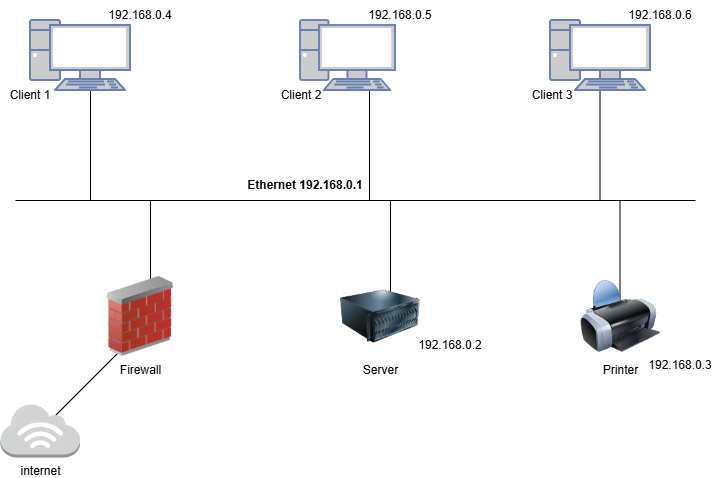

The diagram above was exported from draw.io. Its source (the exported page's mxGraphModel, read from the mxfile embedded in the PNG):
<mxGraphModel dx="872" dy="537" grid="1" gridSize="10" guides="1" tooltips="1" connect="1" arrows="1" fold="1" page="1" pageScale="1" pageWidth="850" pageHeight="1100" math="0" shadow="0">
  <root>
    <mxCell id="0" />
    <mxCell id="1" parent="0" />
    <mxCell id="FkKXo29uqgMbgnGbKhlT-8" value="" style="endArrow=none;html=1;rounded=0;" edge="1" parent="1">
      <mxGeometry width="50" height="50" relative="1" as="geometry">
        <mxPoint x="85" y="320" as="sourcePoint" />
        <mxPoint x="765" y="320" as="targetPoint" />
      </mxGeometry>
    </mxCell>
    <mxCell id="FkKXo29uqgMbgnGbKhlT-10" value="Client 1" style="text;html=1;whiteSpace=wrap;strokeColor=none;fillColor=none;align=center;verticalAlign=middle;rounded=0;" vertex="1" parent="1">
      <mxGeometry x="70" y="200" width="60" height="30" as="geometry" />
    </mxCell>
    <mxCell id="FkKXo29uqgMbgnGbKhlT-11" value="192.168.0.4" style="text;html=1;whiteSpace=wrap;strokeColor=none;fillColor=none;align=center;verticalAlign=middle;rounded=0;" vertex="1" parent="1">
      <mxGeometry x="180" y="120" width="60" height="30" as="geometry" />
    </mxCell>
    <mxCell id="FkKXo29uqgMbgnGbKhlT-12" value="192.168.0.5" style="text;html=1;whiteSpace=wrap;strokeColor=none;fillColor=none;align=center;verticalAlign=middle;rounded=0;" vertex="1" parent="1">
      <mxGeometry x="440" y="120" width="60" height="30" as="geometry" />
    </mxCell>
    <mxCell id="FkKXo29uqgMbgnGbKhlT-13" value="192.168.0.6" style="text;html=1;whiteSpace=wrap;strokeColor=none;fillColor=none;align=center;verticalAlign=middle;rounded=0;" vertex="1" parent="1">
      <mxGeometry x="700" y="120" width="60" height="30" as="geometry" />
    </mxCell>
    <mxCell id="FkKXo29uqgMbgnGbKhlT-14" value="192.168.0.3" style="text;html=1;whiteSpace=wrap;strokeColor=none;fillColor=none;align=center;verticalAlign=middle;rounded=0;" vertex="1" parent="1">
      <mxGeometry x="720" y="470" width="60" height="30" as="geometry" />
    </mxCell>
    <mxCell id="FkKXo29uqgMbgnGbKhlT-15" value="192.168.0.2" style="text;html=1;whiteSpace=wrap;strokeColor=none;fillColor=none;align=center;verticalAlign=middle;rounded=0;" vertex="1" parent="1">
      <mxGeometry x="490" y="450" width="60" height="30" as="geometry" />
    </mxCell>
    <mxCell id="FkKXo29uqgMbgnGbKhlT-16" value="&lt;b&gt;Ethernet 192.168.0.1&lt;/b&gt;" style="text;html=1;whiteSpace=wrap;strokeColor=none;fillColor=none;align=center;verticalAlign=middle;rounded=0;" vertex="1" parent="1">
      <mxGeometry x="310" y="290" width="130" height="30" as="geometry" />
    </mxCell>
    <mxCell id="FkKXo29uqgMbgnGbKhlT-18" value="" style="endArrow=none;html=1;rounded=0;" edge="1" parent="1">
      <mxGeometry width="50" height="50" relative="1" as="geometry">
        <mxPoint x="120" y="540" as="sourcePoint" />
        <mxPoint x="190" y="470" as="targetPoint" />
      </mxGeometry>
    </mxCell>
    <mxCell id="FkKXo29uqgMbgnGbKhlT-9" value="internet" style="outlineConnect=0;dashed=0;verticalLabelPosition=bottom;verticalAlign=top;align=center;html=1;shape=mxgraph.aws3.internet_3;fillColor=#D2D3D3;gradientColor=none;" vertex="1" parent="1">
      <mxGeometry x="70" y="523" width="79.5" height="54" as="geometry" />
    </mxCell>
    <mxCell id="FkKXo29uqgMbgnGbKhlT-19" value="" style="endArrow=none;html=1;rounded=0;" edge="1" parent="1">
      <mxGeometry width="50" height="50" relative="1" as="geometry">
        <mxPoint x="460" y="420" as="sourcePoint" />
        <mxPoint x="460" y="320" as="targetPoint" />
      </mxGeometry>
    </mxCell>
    <mxCell id="FkKXo29uqgMbgnGbKhlT-4" value="Server" style="image;html=1;image=img/lib/clip_art/computers/Server_128x128.png" vertex="1" parent="1">
      <mxGeometry x="410" y="396" width="80" height="80" as="geometry" />
    </mxCell>
    <mxCell id="FkKXo29uqgMbgnGbKhlT-20" value="" style="endArrow=none;html=1;rounded=0;" edge="1" parent="1">
      <mxGeometry width="50" height="50" relative="1" as="geometry">
        <mxPoint x="220" y="440" as="sourcePoint" />
        <mxPoint x="220" y="320" as="targetPoint" />
      </mxGeometry>
    </mxCell>
    <mxCell id="FkKXo29uqgMbgnGbKhlT-7" value="Firewall" style="image;html=1;image=img/lib/clip_art/networking/Firewall_02_128x128.png" vertex="1" parent="1">
      <mxGeometry x="170" y="396" width="80" height="80" as="geometry" />
    </mxCell>
    <mxCell id="FkKXo29uqgMbgnGbKhlT-21" value="" style="endArrow=none;html=1;rounded=0;" edge="1" parent="1">
      <mxGeometry width="50" height="50" relative="1" as="geometry">
        <mxPoint x="689.5" y="440" as="sourcePoint" />
        <mxPoint x="689.5" y="320" as="targetPoint" />
      </mxGeometry>
    </mxCell>
    <mxCell id="FkKXo29uqgMbgnGbKhlT-6" value="Printer" style="image;html=1;image=img/lib/clip_art/computers/Printer_128x128.png" vertex="1" parent="1">
      <mxGeometry x="650" y="396" width="80" height="80" as="geometry" />
    </mxCell>
    <mxCell id="FkKXo29uqgMbgnGbKhlT-22" value="" style="endArrow=none;html=1;rounded=0;" edge="1" parent="1">
      <mxGeometry width="50" height="50" relative="1" as="geometry">
        <mxPoint x="669.5" y="320" as="sourcePoint" />
        <mxPoint x="669.5" y="200" as="targetPoint" />
      </mxGeometry>
    </mxCell>
    <mxCell id="FkKXo29uqgMbgnGbKhlT-3" value="" style="fontColor=#0066CC;verticalAlign=top;verticalLabelPosition=bottom;labelPosition=center;align=center;html=1;outlineConnect=0;fillColor=#CCCCCC;strokeColor=#6881B3;gradientColor=none;gradientDirection=north;strokeWidth=2;shape=mxgraph.networks.pc;movable=1;resizable=1;rotatable=1;deletable=1;editable=1;locked=0;connectable=1;" vertex="1" parent="1">
      <mxGeometry x="620" y="140" width="100" height="70" as="geometry" />
    </mxCell>
    <mxCell id="FkKXo29uqgMbgnGbKhlT-23" value="" style="endArrow=none;html=1;rounded=0;" edge="1" parent="1">
      <mxGeometry width="50" height="50" relative="1" as="geometry">
        <mxPoint x="439" y="320" as="sourcePoint" />
        <mxPoint x="439" y="200" as="targetPoint" />
      </mxGeometry>
    </mxCell>
    <mxCell id="FkKXo29uqgMbgnGbKhlT-2" value="" style="fontColor=#0066CC;verticalAlign=top;verticalLabelPosition=bottom;labelPosition=center;align=center;html=1;outlineConnect=0;fillColor=#CCCCCC;strokeColor=#6881B3;gradientColor=none;gradientDirection=north;strokeWidth=2;shape=mxgraph.networks.pc;movable=1;resizable=1;rotatable=1;deletable=1;editable=1;locked=0;connectable=1;" vertex="1" parent="1">
      <mxGeometry x="370" y="140" width="95" height="70" as="geometry" />
    </mxCell>
    <mxCell id="FkKXo29uqgMbgnGbKhlT-24" value="" style="endArrow=none;html=1;rounded=0;" edge="1" parent="1">
      <mxGeometry width="50" height="50" relative="1" as="geometry">
        <mxPoint x="160" y="320" as="sourcePoint" />
        <mxPoint x="160" y="200" as="targetPoint" />
      </mxGeometry>
    </mxCell>
    <mxCell id="FkKXo29uqgMbgnGbKhlT-1" value="" style="fontColor=#0066CC;verticalAlign=top;verticalLabelPosition=bottom;labelPosition=center;align=center;html=1;outlineConnect=0;fillColor=#CCCCCC;strokeColor=#6881B3;gradientColor=none;gradientDirection=north;strokeWidth=2;shape=mxgraph.networks.pc;movable=1;resizable=1;rotatable=1;deletable=1;editable=1;locked=0;connectable=1;" vertex="1" parent="1">
      <mxGeometry x="100" y="140" width="100" height="70" as="geometry" />
    </mxCell>
    <mxCell id="FkKXo29uqgMbgnGbKhlT-25" value="Client 2" style="text;html=1;whiteSpace=wrap;strokeColor=none;fillColor=none;align=center;verticalAlign=middle;rounded=0;" vertex="1" parent="1">
      <mxGeometry x="341" y="200" width="60" height="30" as="geometry" />
    </mxCell>
    <mxCell id="FkKXo29uqgMbgnGbKhlT-26" value="Client 3" style="text;html=1;whiteSpace=wrap;strokeColor=none;fillColor=none;align=center;verticalAlign=middle;rounded=0;" vertex="1" parent="1">
      <mxGeometry x="592" y="200" width="60" height="30" as="geometry" />
    </mxCell>
  </root>
</mxGraphModel>